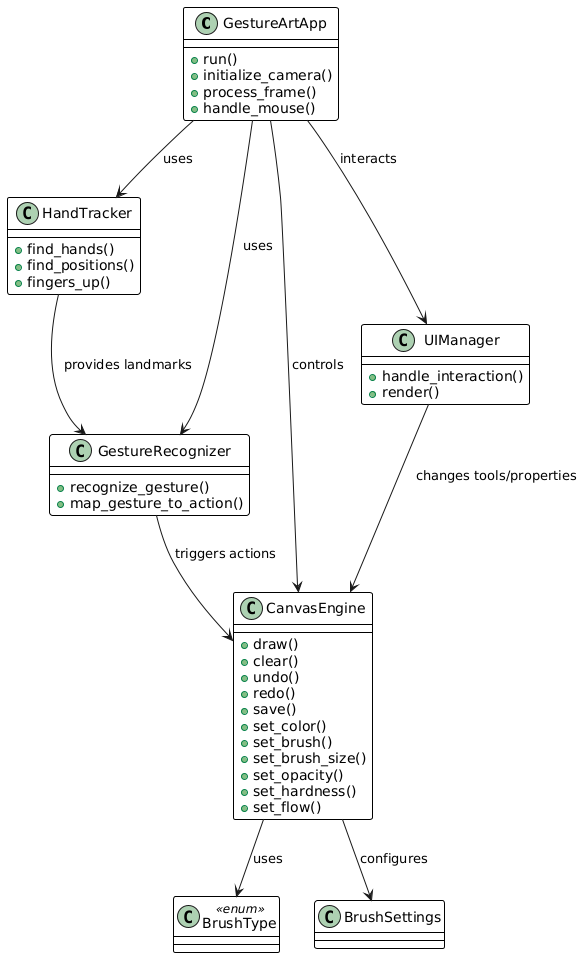

The diagram above was rendered by PlantUML. Its source (embedded in the PNG):
@startuml
skinparam class {
  BackgroundColor White
  BorderColor Black
  BorderThickness 1
}
skinparam shadowing false

class GestureArtApp {
  +run()
  +initialize_camera()
  +process_frame()
  +handle_mouse()
}

class HandTracker {
  +find_hands()
  +find_positions()
  +fingers_up()
}

class GestureRecognizer {
  +recognize_gesture()
  +map_gesture_to_action()
}

class CanvasEngine {
  +draw()
  +clear()
  +undo()
  +redo()
  +save()
  +set_color()
  +set_brush()
  +set_brush_size()
  +set_opacity()
  +set_hardness()
  +set_flow()
}

class UIManager {
  +handle_interaction()
  +render()
}

class BrushType <<enum>>
class BrushSettings

GestureArtApp --> HandTracker : uses
GestureArtApp --> GestureRecognizer : uses
GestureArtApp --> CanvasEngine : controls
GestureArtApp --> UIManager : interacts

HandTracker --> GestureRecognizer : provides landmarks
GestureRecognizer --> CanvasEngine : triggers actions
UIManager --> CanvasEngine : changes tools/properties

CanvasEngine --> BrushType : uses
CanvasEngine --> BrushSettings : configures
@enduml